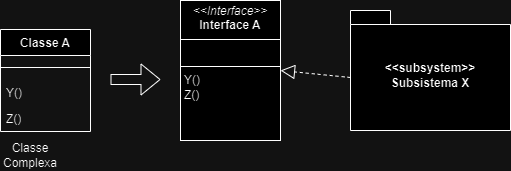

The diagram above was exported from draw.io. Its source (the exported page's mxGraphModel, read from the mxfile embedded in the PNG):
<mxGraphModel dx="794" dy="446" grid="1" gridSize="10" guides="1" tooltips="1" connect="1" arrows="1" fold="1" page="1" pageScale="1" pageWidth="827" pageHeight="1169" math="0" shadow="0">
  <root>
    <mxCell id="0" />
    <mxCell id="1" parent="0" />
    <mxCell id="iy93CKz8J6bGr87s1s2T-2" value="Classe A" style="swimlane;fontStyle=1;align=center;verticalAlign=top;childLayout=stackLayout;horizontal=1;startSize=26;horizontalStack=0;resizeParent=1;resizeParentMax=0;resizeLast=0;collapsible=1;marginBottom=0;whiteSpace=wrap;html=1;" vertex="1" parent="1">
      <mxGeometry x="160" y="150" width="90" height="102" as="geometry" />
    </mxCell>
    <mxCell id="iy93CKz8J6bGr87s1s2T-4" value="" style="line;strokeWidth=1;fillColor=none;align=left;verticalAlign=middle;spacingTop=-1;spacingLeft=3;spacingRight=3;rotatable=0;labelPosition=right;points=[];portConstraint=eastwest;strokeColor=inherit;" vertex="1" parent="iy93CKz8J6bGr87s1s2T-2">
      <mxGeometry y="26" width="90" height="24" as="geometry" />
    </mxCell>
    <mxCell id="iy93CKz8J6bGr87s1s2T-5" value="Y()" style="text;strokeColor=none;fillColor=none;align=left;verticalAlign=top;spacingLeft=4;spacingRight=4;overflow=hidden;rotatable=0;points=[[0,0.5],[1,0.5]];portConstraint=eastwest;whiteSpace=wrap;html=1;" vertex="1" parent="iy93CKz8J6bGr87s1s2T-2">
      <mxGeometry y="50" width="90" height="26" as="geometry" />
    </mxCell>
    <mxCell id="iy93CKz8J6bGr87s1s2T-6" value="Z()" style="text;strokeColor=none;fillColor=none;align=left;verticalAlign=top;spacingLeft=4;spacingRight=4;overflow=hidden;rotatable=0;points=[[0,0.5],[1,0.5]];portConstraint=eastwest;whiteSpace=wrap;html=1;" vertex="1" parent="iy93CKz8J6bGr87s1s2T-2">
      <mxGeometry y="76" width="90" height="26" as="geometry" />
    </mxCell>
    <mxCell id="iy93CKz8J6bGr87s1s2T-7" value="&lt;p style=&quot;margin:0px;margin-top:4px;text-align:center;&quot;&gt;&lt;i&gt;&amp;lt;&amp;lt;Interface&amp;gt;&amp;gt;&lt;/i&gt;&lt;br&gt;&lt;b&gt;Interface A&lt;/b&gt;&lt;/p&gt;&lt;hr size=&quot;1&quot; style=&quot;border-style:solid;&quot;&gt;&lt;p style=&quot;margin:0px;margin-left:4px;&quot;&gt;&lt;br&gt;&lt;/p&gt;&lt;hr size=&quot;1&quot; style=&quot;border-style:solid;&quot;&gt;&lt;p style=&quot;margin:0px;margin-left:4px;&quot;&gt;Y()&lt;br&gt;Z()&lt;/p&gt;" style="verticalAlign=top;align=left;overflow=fill;html=1;whiteSpace=wrap;" vertex="1" parent="1">
      <mxGeometry x="340" y="121" width="100" height="140" as="geometry" />
    </mxCell>
    <mxCell id="iy93CKz8J6bGr87s1s2T-9" value="&lt;div&gt;&amp;lt;&amp;lt;subsystem&amp;gt;&amp;gt;&lt;/div&gt;Subsistema X" style="shape=folder;fontStyle=1;spacingTop=10;tabWidth=40;tabHeight=14;tabPosition=left;html=1;whiteSpace=wrap;" vertex="1" parent="1">
      <mxGeometry x="510" y="131" width="160" height="120" as="geometry" />
    </mxCell>
    <mxCell id="iy93CKz8J6bGr87s1s2T-10" value="" style="endArrow=block;dashed=1;endFill=0;endSize=12;html=1;rounded=0;exitX=0;exitY=0;exitDx=0;exitDy=67;exitPerimeter=0;entryX=1;entryY=0.5;entryDx=0;entryDy=0;" edge="1" parent="1" source="iy93CKz8J6bGr87s1s2T-9" target="iy93CKz8J6bGr87s1s2T-7">
      <mxGeometry width="160" relative="1" as="geometry">
        <mxPoint x="390" y="230" as="sourcePoint" />
        <mxPoint x="550" y="230" as="targetPoint" />
      </mxGeometry>
    </mxCell>
    <mxCell id="iy93CKz8J6bGr87s1s2T-11" value="" style="shape=flexArrow;endArrow=classic;html=1;rounded=0;" edge="1" parent="1">
      <mxGeometry width="50" height="50" relative="1" as="geometry">
        <mxPoint x="270" y="200" as="sourcePoint" />
        <mxPoint x="320" y="200" as="targetPoint" />
      </mxGeometry>
    </mxCell>
    <mxCell id="iy93CKz8J6bGr87s1s2T-12" value="Classe Complexa" style="text;html=1;align=center;verticalAlign=middle;whiteSpace=wrap;rounded=0;" vertex="1" parent="1">
      <mxGeometry x="160" y="261" width="60" height="30" as="geometry" />
    </mxCell>
  </root>
</mxGraphModel>